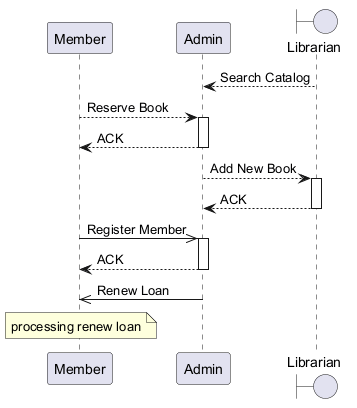

The diagram above was rendered by PlantUML. Its source (embedded in the PNG):
@startuml
skinparam backgroundColor #FFFFFF
skinparam classBackgroundColor #F1F8E9
skinparam classBorderColor #33691E
participant "Member" as M
participant "Admin" as A
boundary "Librarian" as L
L --> A : Search Catalog
M --> A : Reserve Book
activate A
A --> M : ACK
deactivate A
A --> L : Add New Book
activate L
L --> A : ACK
deactivate L
M ->> A : Register Member
activate A
A --> M : ACK
deactivate A
A ->> M : Renew Loan
note over M : processing renew loan
@enduml